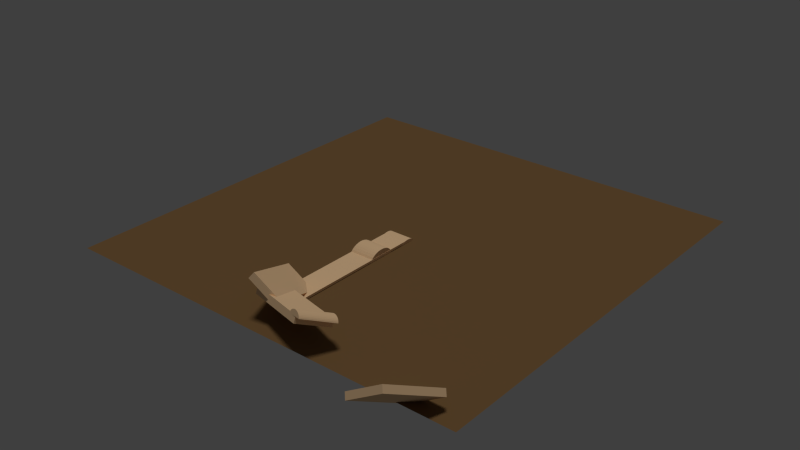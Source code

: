 # Source: testScene.blend  (saved by Blender 2.78.0; exported with 4.5.12 LTS)
import bpy
from mathutils import Matrix  # noqa: F401  (used for matrix-valued properties, if any)

bpy.ops.wm.read_factory_settings(use_empty=True)
scene = bpy.context.scene
scene.name = 'Scene'

# ---- collections
col_collection_1 = bpy.data.collections.new('Collection 1'); scene.collection.children.link(col_collection_1)

# ---- materials (node trees are filled in below, after node groups)
mat_material = bpy.data.materials.new('Material')
mat_material.alpha_threshold = 0.0
mat_material.use_transparent_shadow = False
mat_material.diffuse_color = (0.9301, 0.628, 0.357, 1.0)
mat_material.roughness = 0.5
mat_material_005 = bpy.data.materials.new('Material.005')
mat_material_005.alpha_threshold = 0.0
mat_material_005.use_transparent_shadow = False
mat_material_005.preview_render_type = 'FLAT'
mat_material_005.diffuse_color = (0.1981, 0.1119, 0.04519, 1.0)
mat_material_005.roughness = 0.5

# ---- material node trees

# ---- world
world_world = bpy.data.worlds.new('World'); scene.world = world_world
world_world.use_sun_shadow = False
world_world.sun_shadow_jitter_overblur = 0.0
world_world.cycles.sampling_method = 'MANUAL'

# ---- lights
light_sun = bpy.data.lights.new('Sun', 'SUN')
light_sun.transmission_factor = 0.0
light_sun.angle = 0.1993
light_sun.energy = 1.0
light_sun.shadow_buffer_clip_start = 0.5
light_sun.shadow_soft_size = 0.1
light_sun.shadow_cascade_max_distance = 1000.0

# ---- meshes
me_bump3_moel = bpy.data.meshes.new('bump3_moel')
me_bump3_moel.from_pydata([(-1.207, -0.008105, 0.4232), (1.207, -0.008105, 0.4232), (-1.207, 0.1165, 0.4202), (1.207, 0.1165, 0.4202), (-1.207, 0.2367, 0.401), (1.207, 0.2367, 0.401), (-1.207, 0.3477, 0.3663), (1.207, 0.3477, 0.3663), (-1.207, 0.4454, 0.3176), (1.207, 0.4454, 0.3176), (-1.207, 0.526, 0.2567), (1.207, 0.526, 0.2567), (-1.207, 0.5864, 0.186), (1.207, 0.5864, 0.186), (-1.207, 0.6242, 0.1081), (1.207, 0.6242, 0.1081), (-1.207, -0.5926, 0.1379), (1.207, -0.5926, 0.1379), (-1.207, -0.535, 0.2135), (1.207, -0.535, 0.2135), (-1.207, -0.4569, 0.2809), (1.207, -0.4569, 0.2809), (-1.207, -0.3612, 0.3375), (1.207, -0.3612, 0.3375), (-1.207, -0.2517, 0.3811), (1.207, -0.2517, 0.3811), (-1.207, -0.1324, 0.41), (1.207, -0.1324, 0.41), (-1.207, 0.632, 0.06167), (1.207, 0.634, 0.05), (-1.207, -0.6215, 0.07065), (1.207, -0.6265, 0.05903)], [], [(0, 1, 3, 2), (2, 3, 5, 4), (4, 5, 7, 6), (6, 7, 9, 8), (8, 9, 11, 10), (10, 11, 13, 12), (12, 13, 15, 14), (30, 28, 29, 31), (30, 31, 17, 16), (16, 17, 19, 18), (18, 19, 21, 20), (20, 21, 23, 22), (22, 23, 25, 24), (24, 25, 27, 26), (26, 27, 1, 0), (3, 1, 27, 25, 23, 21, 19, 17, 31, 29, 15, 13, 11, 9, 7, 5), (14, 15, 29, 28), (0, 2, 4, 6, 8, 10, 12, 14, 28, 30, 16, 18, 20, 22, 24, 26)])
me_bump3_moel.materials.append(mat_material)
me_bump3_moel.use_remesh_preserve_volume = False
me_bump3_moel.use_remesh_preserve_attributes = False
me_bump3_moel.use_mirror_vertex_groups = False
me_bump3_moel.update()
me_wall3_model = bpy.data.meshes.new('wall3_model')
me_wall3_model.from_pydata([(-1.47, -2.096, -0.2301), (-1.47, -2.096, 0.2301), (-1.47, 2.096, -0.2301), (-1.47, 2.096, 0.2301), (1.47, -2.096, -0.2301), (1.47, -2.096, 0.2301), (1.47, 2.096, -0.2301), (1.47, 2.096, 0.2301)], [], [(0, 1, 3, 2), (2, 3, 7, 6), (6, 7, 5, 4), (4, 5, 1, 0), (2, 6, 4, 0), (7, 3, 1, 5)])
me_wall3_model.materials.append(mat_material)
me_wall3_model.use_remesh_preserve_volume = False
me_wall3_model.use_remesh_preserve_attributes = False
me_wall3_model.use_mirror_vertex_groups = False
me_wall3_model.update()
me_wall2_model = bpy.data.meshes.new('wall2_model')
me_wall2_model.from_pydata([(-2.615, -1.207, -0.2435), (-2.615, -1.207, 0.2435), (-2.615, 1.207, -0.2435), (-2.615, 1.207, 0.2435), (2.615, -1.207, -0.2435), (2.615, -1.207, 0.2435), (2.615, 1.207, -0.2435), (2.615, 1.207, 0.2435)], [], [(0, 1, 3, 2), (2, 3, 7, 6), (6, 7, 5, 4), (4, 5, 1, 0), (2, 6, 4, 0), (7, 3, 1, 5)])
me_wall2_model.materials.append(mat_material)
me_wall2_model.use_remesh_preserve_volume = False
me_wall2_model.use_remesh_preserve_attributes = False
me_wall2_model.use_mirror_vertex_groups = False
me_wall2_model.update()
me_wall_model = bpy.data.meshes.new('wall_model')
me_wall_model.from_pydata([(-2.615, -1.138, -0.2435), (-2.615, -1.138, 0.2435), (-2.615, 1.138, -0.2435), (-2.615, 1.138, 0.2435), (2.615, -1.138, -0.2435), (2.615, -1.138, 0.2435), (2.615, 1.138, -0.2435), (2.615, 1.138, 0.2435)], [], [(0, 1, 3, 2), (2, 3, 7, 6), (6, 7, 5, 4), (4, 5, 1, 0), (2, 6, 4, 0), (7, 3, 1, 5)])
me_wall_model.materials.append(mat_material)
me_wall_model.use_remesh_preserve_volume = False
me_wall_model.use_remesh_preserve_attributes = False
me_wall_model.use_mirror_vertex_groups = False
me_wall_model.update()
me_bump2_model = bpy.data.meshes.new('bump2_model')
me_bump2_model.from_pydata([(-0.8712, -0.01351, 0.8139), (0.8712, -0.01351, 0.8139), (-0.8712, 0.1942, 0.808), (0.8712, 0.1942, 0.808), (-0.8712, 0.3945, 0.7711), (0.8712, 0.3945, 0.7711), (-0.8712, 0.5796, 0.7045), (0.8712, 0.5796, 0.7045), (-0.8712, 0.7424, 0.6109), (0.8712, 0.7424, 0.6109), (-0.8712, 0.8767, 0.4937), (0.8712, 0.8767, 0.4937), (-0.8712, 0.9773, 0.3576), (0.8712, 0.9773, 0.3576), (-0.8712, 1.04, 0.2078), (0.8712, 1.04, 0.2078), (-0.8712, -0.9876, 0.2653), (0.8712, -0.9876, 0.2653), (-0.8712, -0.8917, 0.4106), (0.8712, -0.8917, 0.4106), (-0.8712, -0.7615, 0.5402), (0.8712, -0.7615, 0.5402), (-0.8712, -0.602, 0.649), (0.8712, -0.602, 0.649), (-0.8712, -0.4194, 0.7328), (0.8712, -0.4194, 0.7328), (-0.8712, -0.2207, 0.7885), (0.8712, -0.2207, 0.7885), (-0.8712, 1.053, 0.1186), (0.8712, 1.057, 0.09615), (-0.8712, -1.036, 0.1359), (0.8712, -1.044, 0.1135)], [], [(0, 1, 3, 2), (2, 3, 5, 4), (4, 5, 7, 6), (6, 7, 9, 8), (8, 9, 11, 10), (10, 11, 13, 12), (12, 13, 15, 14), (30, 28, 29, 31), (30, 31, 17, 16), (16, 17, 19, 18), (18, 19, 21, 20), (20, 21, 23, 22), (22, 23, 25, 24), (24, 25, 27, 26), (26, 27, 1, 0), (3, 1, 27, 25, 23, 21, 19, 17, 31, 29, 15, 13, 11, 9, 7, 5), (14, 15, 29, 28), (0, 2, 4, 6, 8, 10, 12, 14, 28, 30, 16, 18, 20, 22, 24, 26)])
me_bump2_model.materials.append(mat_material)
me_bump2_model.use_remesh_preserve_volume = False
me_bump2_model.use_remesh_preserve_attributes = False
me_bump2_model.use_mirror_vertex_groups = False
me_bump2_model.update()
me_bump_model = bpy.data.meshes.new('bump_model')
me_bump_model.from_pydata([(-0.8712, -0.007186, 0.2573), (0.8712, -0.007186, 0.2573), (-0.8712, 0.1033, 0.2554), (0.8712, 0.1033, 0.2554), (-0.8712, 0.2098, 0.2437), (0.8712, 0.2098, 0.2437), (-0.8712, 0.3083, 0.2227), (0.8712, 0.3083, 0.2227), (-0.8712, 0.3949, 0.1931), (0.8712, 0.3949, 0.1931), (-0.8712, 0.4663, 0.1561), (0.8712, 0.4663, 0.1561), (-0.8712, 0.5198, 0.113), (0.8712, 0.5198, 0.113), (-0.8712, 0.5534, 0.06568), (0.8712, 0.5534, 0.06568), (-0.8712, -0.5253, 0.08385), (0.8712, -0.5253, 0.08385), (-0.8712, -0.4743, 0.1298), (0.8712, -0.4743, 0.1298), (-0.8712, -0.405, 0.1707), (0.8712, -0.405, 0.1707), (-0.8712, -0.3202, 0.2051), (0.8712, -0.3202, 0.2051), (-0.8712, -0.2231, 0.2316), (0.8712, -0.2231, 0.2316), (-0.8712, -0.1174, 0.2492), (0.8712, -0.1174, 0.2492), (-0.8712, 0.5603, 0.03748), (0.8712, 0.562, 0.03039), (-0.8712, -0.551, 0.04294), (0.8712, -0.5554, 0.03588)], [], [(0, 1, 3, 2), (2, 3, 5, 4), (4, 5, 7, 6), (6, 7, 9, 8), (8, 9, 11, 10), (10, 11, 13, 12), (12, 13, 15, 14), (30, 28, 29, 31), (30, 31, 17, 16), (16, 17, 19, 18), (18, 19, 21, 20), (20, 21, 23, 22), (22, 23, 25, 24), (24, 25, 27, 26), (26, 27, 1, 0), (3, 1, 27, 25, 23, 21, 19, 17, 31, 29, 15, 13, 11, 9, 7, 5), (14, 15, 29, 28), (0, 2, 4, 6, 8, 10, 12, 14, 28, 30, 16, 18, 20, 22, 24, 26)])
me_bump_model.materials.append(mat_material)
me_bump_model.use_remesh_preserve_volume = False
me_bump_model.use_remesh_preserve_attributes = False
me_bump_model.use_mirror_vertex_groups = False
me_bump_model.update()
me_floor_model = bpy.data.meshes.new('floor_model')
me_floor_model.from_pydata([(-15.0, -15.0, 0.0), (15.0, -15.0, 0.0), (-15.0, 15.0, 0.0), (15.0, 15.0, 0.0)], [], [(0, 1, 3, 2)])
me_floor_model.materials.append(mat_material_005)
me_floor_model.use_remesh_preserve_volume = False
me_floor_model.use_remesh_preserve_attributes = False
me_floor_model.use_mirror_vertex_groups = False
me_floor_model.update()
me_ramp_model_002 = bpy.data.meshes.new('ramp_model.002')
me_ramp_model_002.from_pydata([(-0.871, -5.318, -0.08111), (-0.871, -5.318, 0.08111), (-0.871, 5.318, -0.08111), (-0.871, 5.318, 0.08111), (0.871, -5.318, -0.08111), (0.871, -5.318, 0.08111), (0.871, 5.318, -0.08111), (0.871, 5.318, 0.08111)], [], [(0, 1, 3, 2), (2, 3, 7, 6), (6, 7, 5, 4), (4, 5, 1, 0), (2, 6, 4, 0), (7, 3, 1, 5)])
me_ramp_model_002.materials.append(mat_material)
me_ramp_model_002.use_remesh_preserve_volume = False
me_ramp_model_002.use_remesh_preserve_attributes = False
me_ramp_model_002.use_mirror_vertex_groups = False
me_ramp_model_002.update()

# ---- objects
ob_bump3_model = bpy.data.objects.new('bump3_model', me_bump3_moel)
ob_wall3_model = bpy.data.objects.new('wall3_model', me_wall3_model)
ob_wall2_model = bpy.data.objects.new('wall2_model', me_wall2_model)
ob_wall_model = bpy.data.objects.new('wall_model', me_wall_model)
ob_bump2_model = bpy.data.objects.new('bump2_model', me_bump2_model)
ob_bump_model = bpy.data.objects.new('bump_model', me_bump_model)
ob_floor_model = bpy.data.objects.new('floor_model', me_floor_model)
ob_sun = bpy.data.objects.new('Sun', light_sun)
ob_ramp_model = bpy.data.objects.new('ramp_model', me_ramp_model_002)

# ---- transforms, parenting, visibility, modifiers, constraints
ob_bump3_model.location = (4.55, -14.13, 1.505)
ob_bump3_model.rotation_euler = (-0.2077, 12.93, 1.129)
ob_bump3_model.lineart.crease_threshold = 0.0
ob_wall3_model.location = (11.72, -15.71, 0.6917)
ob_wall3_model.rotation_euler = (-38.21, -0.5637, -2.195e-05)
ob_wall3_model.lineart.crease_threshold = 0.0
ob_wall2_model.location = (2.21, -13.3, 1.033)
ob_wall2_model.rotation_euler = (38.08, -3.289, -0.3514)
ob_wall2_model.scale = (1.0, 1.0, 1.0)
ob_wall2_model.lineart.crease_threshold = 0.0
ob_wall_model.location = (-0.3722, -11.71, 0.7772)
ob_wall_model.rotation_euler = (0.6634, -41.23, -1.182)
ob_wall_model.lineart.crease_threshold = 0.0
ob_bump2_model.location = (-0.4125, -3.766, -0.7229)
ob_bump2_model.rotation_euler = (-37.7, -0.0, 0.0)
ob_bump2_model.lineart.crease_threshold = 0.0
ob_bump_model.location = (-0.3961, -1.142, -0.524)
ob_bump_model.rotation_euler = (-37.7, -0.0, 0.0)
ob_bump_model.lineart.crease_threshold = 0.0
ob_floor_model.location = (0.0, -2.861e-05, -0.5)
ob_floor_model.rotation_euler = (-37.7, -0.0, 0.0)
ob_floor_model.lineart.crease_threshold = 0.0
ob_sun.location = (1.914, 0.9083, 1.797)
ob_sun.rotation_euler = (-37.7, -0.0, 0.0)
ob_sun.lineart.crease_threshold = 0.0
ob_ramp_model.location = (-0.3985, -6.5, -0.3738)
ob_ramp_model.rotation_euler = (-37.7, -0.0, 0.0)
ob_ramp_model.lineart.crease_threshold = 0.0

# ---- collection membership
col_collection_1.objects.link(ob_bump3_model)
col_collection_1.objects.link(ob_wall3_model)
col_collection_1.objects.link(ob_wall2_model)
col_collection_1.objects.link(ob_wall_model)
col_collection_1.objects.link(ob_bump2_model)
col_collection_1.objects.link(ob_bump_model)
col_collection_1.objects.link(ob_floor_model)
col_collection_1.objects.link(ob_sun)
col_collection_1.objects.link(ob_ramp_model)

# ---- scene / render settings (as saved in the file)
scene.frame_start = 1; scene.frame_end = 250; scene.frame_set(0)
scene.render.engine = 'BLENDER_EEVEE_NEXT'
scene.render.resolution_percentage = 50
scene.render.dither_intensity = 0.0
scene.cycles.use_denoising = False
scene.cycles.samples = 10
scene.cycles.sampling_pattern = 'TABULATED_SOBOL'
scene.cycles.light_sampling_threshold = 0.0
scene.cycles.use_adaptive_sampling = False
scene.cycles.use_light_tree = False
scene.cycles.blur_glossy = 0.0
scene.cycles.volume_bounces = 1
scene.cycles.pixel_filter_type = 'GAUSSIAN'
scene.cycles.sample_clamp_indirect = 0.0
scene.view_settings.view_transform = 'Standard'
bpy.context.view_layer.update()

# ---- added for rendering (the .blend has no active camera): camera
cam_auto = bpy.data.cameras.new('AutoCamera')
cam_auto.lens = 50.0
cam_auto.sensor_width = 36.0
cam_auto.clip_end = 1000.0
ob_auto_camera = bpy.data.objects.new('AutoCamera', cam_auto)
scene.collection.objects.link(ob_auto_camera)
ob_auto_camera.location = (41.1697, -50.7291, 33.6693)
ob_auto_camera.rotation_euler = (1.09748, -7.21219e-08, 0.694738)
scene.camera = ob_auto_camera
bpy.context.view_layer.update()
